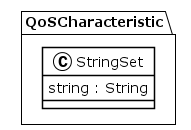

The diagram above was rendered by PlantUML. Its source (embedded in the PNG):
@startuml
!theme plain
package QoSCharacteristic {
class StringSet {
	 string : String
}
}
@enduml